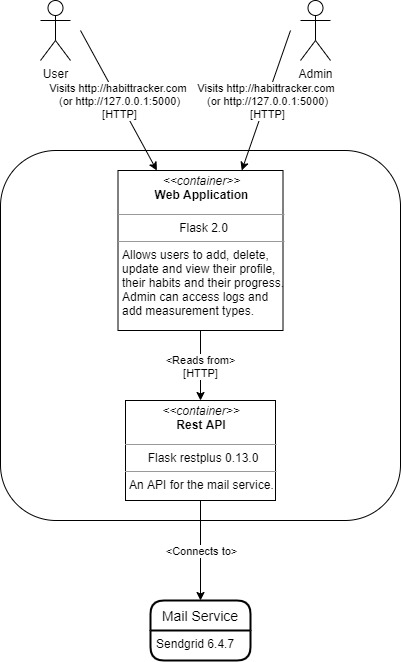

The diagram above was exported from draw.io. Its source (the exported page's mxGraphModel, read from the mxfile embedded in the PNG):
<mxGraphModel dx="714" dy="870" grid="1" gridSize="10" guides="1" tooltips="1" connect="1" arrows="1" fold="1" page="1" pageScale="1" pageWidth="850" pageHeight="1100" math="0" shadow="0">
  <root>
    <mxCell id="_DhXa4gvpSNrFm3Ka-c5-0" />
    <mxCell id="_DhXa4gvpSNrFm3Ka-c5-1" parent="_DhXa4gvpSNrFm3Ka-c5-0" />
    <mxCell id="1b8ojinoog8Vg2KjleGA-0" value="" style="rounded=1;whiteSpace=wrap;html=1;" vertex="1" parent="_DhXa4gvpSNrFm3Ka-c5-1">
      <mxGeometry x="1050" y="160" width="400" height="370" as="geometry" />
    </mxCell>
    <mxCell id="1b8ojinoog8Vg2KjleGA-1" value="" style="endArrow=classic;html=1;" edge="1" parent="_DhXa4gvpSNrFm3Ka-c5-1" target="1b8ojinoog8Vg2KjleGA-8">
      <mxGeometry relative="1" as="geometry">
        <mxPoint x="1130" y="40" as="sourcePoint" />
        <mxPoint x="1207.5" y="200" as="targetPoint" />
      </mxGeometry>
    </mxCell>
    <mxCell id="1b8ojinoog8Vg2KjleGA-2" value="&lt;div&gt;Visits http://habittracker.com&amp;nbsp;&lt;/div&gt;&lt;div&gt;(or http://127.0.0.1:5000)&lt;/div&gt;&lt;div&gt;[HTTP]&lt;/div&gt;" style="edgeLabel;resizable=0;html=1;align=center;verticalAlign=middle;" connectable="0" vertex="1" parent="1b8ojinoog8Vg2KjleGA-1">
      <mxGeometry relative="1" as="geometry" />
    </mxCell>
    <mxCell id="1b8ojinoog8Vg2KjleGA-3" value="" style="endArrow=classic;html=1;entryX=0.75;entryY=0;entryDx=0;entryDy=0;" edge="1" parent="_DhXa4gvpSNrFm3Ka-c5-1" target="1b8ojinoog8Vg2KjleGA-8">
      <mxGeometry relative="1" as="geometry">
        <mxPoint x="1340" y="40" as="sourcePoint" />
        <mxPoint x="1310" y="160" as="targetPoint" />
      </mxGeometry>
    </mxCell>
    <mxCell id="1b8ojinoog8Vg2KjleGA-4" value="&lt;div&gt;Visits http://habittracker.com&amp;nbsp;&lt;/div&gt;&lt;div&gt;(or http://127.0.0.1:5000)&lt;/div&gt;&lt;div&gt;[HTTP]&lt;/div&gt;" style="edgeLabel;resizable=0;html=1;align=center;verticalAlign=middle;" connectable="0" vertex="1" parent="1b8ojinoog8Vg2KjleGA-3">
      <mxGeometry relative="1" as="geometry" />
    </mxCell>
    <mxCell id="1b8ojinoog8Vg2KjleGA-5" value="&lt;p style=&quot;margin: 4px 0px 0px&quot;&gt;&lt;/p&gt;&lt;div style=&quot;text-align: center&quot;&gt;&lt;i&gt;&amp;lt;&amp;lt;container&amp;gt;&amp;gt;&lt;/i&gt;&lt;/div&gt;&lt;b&gt;&lt;div style=&quot;text-align: center&quot;&gt;Rest API&lt;/div&gt;&lt;/b&gt;&lt;p&gt;&lt;/p&gt;&lt;hr size=&quot;1&quot; style=&quot;text-align: center&quot;&gt;&lt;p style=&quot;text-align: center ; margin: 0px 0px 0px 4px&quot;&gt;Flask restplus 0.13.0&lt;/p&gt;&lt;hr size=&quot;1&quot;&gt;&lt;p style=&quot;margin: 0px ; margin-left: 4px&quot;&gt;An API for the mail service.&lt;/p&gt;" style="verticalAlign=top;align=left;overflow=fill;fontSize=12;fontFamily=Helvetica;html=1;" vertex="1" parent="_DhXa4gvpSNrFm3Ka-c5-1">
      <mxGeometry x="1175" y="410" width="150" height="100" as="geometry" />
    </mxCell>
    <mxCell id="1b8ojinoog8Vg2KjleGA-6" value="&amp;lt;Reads from&amp;gt;&lt;br&gt;[HTTP]" style="endArrow=classic;html=1;entryX=0.5;entryY=0;entryDx=0;entryDy=0;exitX=0.5;exitY=1;exitDx=0;exitDy=0;" edge="1" parent="_DhXa4gvpSNrFm3Ka-c5-1" source="1b8ojinoog8Vg2KjleGA-8" target="1b8ojinoog8Vg2KjleGA-5">
      <mxGeometry relative="1" as="geometry">
        <mxPoint x="1250" y="350" as="sourcePoint" />
        <mxPoint x="1249.17" y="420" as="targetPoint" />
      </mxGeometry>
    </mxCell>
    <mxCell id="1b8ojinoog8Vg2KjleGA-7" value="User&lt;br&gt;" style="shape=umlActor;verticalLabelPosition=bottom;verticalAlign=top;html=1;outlineConnect=0;" vertex="1" parent="_DhXa4gvpSNrFm3Ka-c5-1">
      <mxGeometry x="1090" y="10" width="30" height="60" as="geometry" />
    </mxCell>
    <mxCell id="1b8ojinoog8Vg2KjleGA-8" value="&lt;p style=&quot;margin: 4px 0px 0px&quot;&gt;&lt;/p&gt;&lt;div style=&quot;text-align: center&quot;&gt;&lt;i&gt;&amp;lt;&amp;lt;container&amp;gt;&amp;gt;&lt;/i&gt;&lt;/div&gt;&lt;b&gt;&lt;div style=&quot;text-align: center&quot;&gt;&lt;b&gt;Web Application&lt;/b&gt;&lt;/div&gt;&lt;/b&gt;&lt;p&gt;&lt;/p&gt;&lt;hr size=&quot;1&quot; style=&quot;text-align: center&quot;&gt;&lt;p style=&quot;text-align: center ; margin: 0px 0px 0px 4px&quot;&gt;Flask 2.0&lt;/p&gt;&lt;hr size=&quot;1&quot;&gt;&lt;p style=&quot;margin: 0px ; margin-left: 4px&quot;&gt;Allows users to add, delete,&amp;nbsp;&lt;/p&gt;&lt;p style=&quot;margin: 0px ; margin-left: 4px&quot;&gt;update and view their profile,&amp;nbsp;&lt;/p&gt;&lt;p style=&quot;margin: 0px ; margin-left: 4px&quot;&gt;their habits and their progress.&lt;/p&gt;&lt;p style=&quot;margin: 0px ; margin-left: 4px&quot;&gt;Admin can access logs and&amp;nbsp;&lt;/p&gt;&lt;p style=&quot;margin: 0px ; margin-left: 4px&quot;&gt;add measurement types.&lt;/p&gt;" style="verticalAlign=top;align=left;overflow=fill;fontSize=12;fontFamily=Helvetica;html=1;" vertex="1" parent="_DhXa4gvpSNrFm3Ka-c5-1">
      <mxGeometry x="1167.5" y="180" width="165" height="160" as="geometry" />
    </mxCell>
    <mxCell id="1b8ojinoog8Vg2KjleGA-9" value="Admin" style="shape=umlActor;verticalLabelPosition=bottom;verticalAlign=top;html=1;outlineConnect=0;" vertex="1" parent="_DhXa4gvpSNrFm3Ka-c5-1">
      <mxGeometry x="1350" y="10" width="30" height="60" as="geometry" />
    </mxCell>
    <mxCell id="1b8ojinoog8Vg2KjleGA-10" style="edgeStyle=orthogonalEdgeStyle;rounded=0;orthogonalLoop=1;jettySize=auto;html=1;exitX=0.5;exitY=1;exitDx=0;exitDy=0;" edge="1" parent="_DhXa4gvpSNrFm3Ka-c5-1" source="1b8ojinoog8Vg2KjleGA-0" target="1b8ojinoog8Vg2KjleGA-0">
      <mxGeometry relative="1" as="geometry" />
    </mxCell>
    <mxCell id="1b8ojinoog8Vg2KjleGA-11" value="" style="endArrow=classic;html=1;entryX=0.5;entryY=0;entryDx=0;entryDy=0;exitX=0.5;exitY=1;exitDx=0;exitDy=0;" edge="1" parent="_DhXa4gvpSNrFm3Ka-c5-1" source="1b8ojinoog8Vg2KjleGA-5" target="1b8ojinoog8Vg2KjleGA-13">
      <mxGeometry relative="1" as="geometry">
        <mxPoint x="1002.5" y="410" as="sourcePoint" />
        <mxPoint x="950" y="540" as="targetPoint" />
        <Array as="points" />
      </mxGeometry>
    </mxCell>
    <mxCell id="1b8ojinoog8Vg2KjleGA-12" value="&amp;lt;Connects to&amp;gt;" style="edgeLabel;resizable=0;html=1;align=center;verticalAlign=middle;" connectable="0" vertex="1" parent="1b8ojinoog8Vg2KjleGA-11">
      <mxGeometry relative="1" as="geometry" />
    </mxCell>
    <mxCell id="1b8ojinoog8Vg2KjleGA-13" value="Mail Service" style="swimlane;childLayout=stackLayout;horizontal=1;startSize=30;horizontalStack=0;rounded=1;fontSize=14;fontStyle=0;strokeWidth=2;resizeParent=0;resizeLast=1;shadow=0;dashed=0;align=center;" vertex="1" parent="_DhXa4gvpSNrFm3Ka-c5-1">
      <mxGeometry x="1200" y="610" width="100" height="60" as="geometry" />
    </mxCell>
    <mxCell id="1b8ojinoog8Vg2KjleGA-14" value="Sendgrid 6.4.7" style="align=left;strokeColor=none;fillColor=none;spacingLeft=4;fontSize=12;verticalAlign=top;resizable=0;rotatable=0;part=1;" vertex="1" parent="1b8ojinoog8Vg2KjleGA-13">
      <mxGeometry y="30" width="100" height="30" as="geometry" />
    </mxCell>
  </root>
</mxGraphModel>